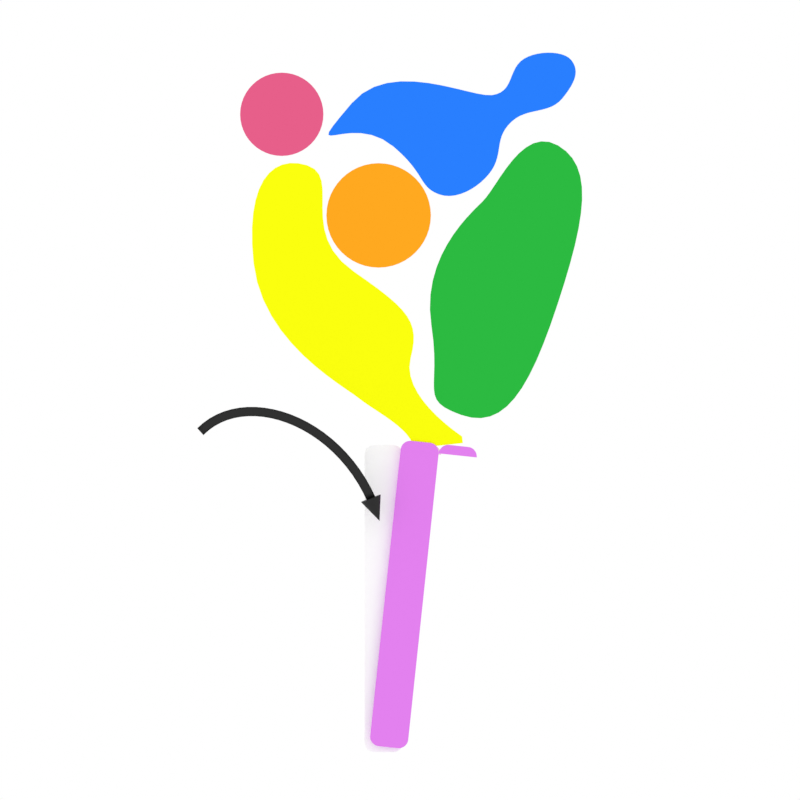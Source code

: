 # Source: animated.blend  (saved by Blender 3.6.11; exported with 4.5.12 LTS)
import bpy
from mathutils import Matrix  # noqa: F401  (used for matrix-valued properties, if any)

bpy.ops.wm.read_factory_settings(use_empty=True)
scene = bpy.context.scene
scene.name = 'Scene'

# ---- collections
col_curves = bpy.data.collections.new('Curves'); scene.collection.children.link(col_curves)
col_pieces = bpy.data.collections.new('pieces'); scene.collection.children.link(col_pieces)
col_camera = bpy.data.collections.new('Camera'); scene.collection.children.link(col_camera)

# ---- materials (node trees are filled in below, after node groups)
mat_material = bpy.data.materials.new('Material')
mat_material.use_transparent_shadow = False
mat_material_001 = bpy.data.materials.new('Material.001')
mat_material_001.use_transparent_shadow = False
mat_svgmat_001 = bpy.data.materials.new('SVGMat.001')
mat_svgmat_001.use_transparent_shadow = False
mat_svgmat_001.diffuse_color = (1.0, 0.3968, 0.01444, 1.0)
mat_svgmat_003 = bpy.data.materials.new('SVGMat.003')
mat_svgmat_003.use_transparent_shadow = False
mat_svgmat_003.diffuse_color = (0.02217, 0.2122, 1.0, 1.0)
mat_svgmat_005 = bpy.data.materials.new('SVGMat.005')
mat_svgmat_005.use_transparent_shadow = False
mat_svgmat_005.diffuse_color = (0.162, 0.7379, 0.8228, 1.0)
mat_svgmat_007 = bpy.data.materials.new('SVGMat.007')
mat_svgmat_007.use_transparent_shadow = False
mat_svgmat_007.diffuse_color = (0.7991, 0.1144, 0.2542, 1.0)
mat_svgmat_009 = bpy.data.materials.new('SVGMat.009')
mat_svgmat_009.use_transparent_shadow = False
mat_svgmat_009.diffuse_color = (0.9647, 1.0, 0.004777, 1.0)
mat_svgmat_011 = bpy.data.materials.new('SVGMat.011')
mat_svgmat_011.use_transparent_shadow = False
mat_svgmat_011.diffuse_color = (0.02519, 0.491, 0.05286, 1.0)
mat_svgmat_013 = bpy.data.materials.new('SVGMat.013')
mat_svgmat_013.use_transparent_shadow = False
mat_svgmat_013.diffuse_color = (0.7682, 0.2195, 0.8632, 1.0)
mat_svgmat_002 = bpy.data.materials.new('SVGMat.002')
mat_svgmat_002.use_transparent_shadow = False
mat_svgmat_002.diffuse_color = (1.0, 1.0, 1.0, 1.0)

# ---- material node trees
mat_material.use_nodes = True; mat_material.node_tree.nodes.clear()
_N = mat_material.node_tree.nodes; _L = mat_material.node_tree.links
n0 = _N.new('ShaderNodeBsdfPrincipled'); n0.name = 'Principled BSDF'; n0.location = (10, 300)
n0.distribution = 'GGX'
n0.subsurface_method = 'RANDOM_WALK_SKIN'
n0.inputs[0].default_value = (0.0, 0.0, 0.0, 1.0)
n0.inputs[3].default_value = 1.45
n0.inputs[27].default_value = (0.0, 0.0, 0.0, 1.0)
n0.inputs[28].default_value = 1.0
n1 = _N.new('ShaderNodeOutputMaterial'); n1.name = 'Material Output'; n1.location = (300, 300)
_L.new(n0.outputs[0], n1.inputs[0])
n1.is_active_output = True
mat_material_001.use_nodes = True; mat_material_001.node_tree.nodes.clear()
_N = mat_material_001.node_tree.nodes; _L = mat_material_001.node_tree.links
n0 = _N.new('ShaderNodeBsdfPrincipled'); n0.name = 'Principled BSDF'; n0.location = (10, 300)
n0.distribution = 'GGX'
n0.subsurface_method = 'RANDOM_WALK_SKIN'
n0.inputs[0].default_value = (0.0, 0.0, 0.0, 1.0)
n0.inputs[3].default_value = 1.45
n0.inputs[27].default_value = (0.0, 0.0, 0.0, 1.0)
n0.inputs[28].default_value = 1.0
n1 = _N.new('ShaderNodeOutputMaterial'); n1.name = 'Material Output'; n1.location = (300, 300)
_L.new(n0.outputs[0], n1.inputs[0])
n1.is_active_output = True

# ---- world
world_world = bpy.data.worlds.new('World'); scene.world = world_world
world_world.use_nodes = True; world_world.node_tree.nodes.clear()
_N = world_world.node_tree.nodes; _L = world_world.node_tree.links
n0 = _N.new('ShaderNodeOutputWorld'); n0.name = 'World Output'; n0.location = (300, 300)
n1 = _N.new('ShaderNodeBackground'); n1.name = 'Background'; n1.location = (10, 300)
n1.inputs[0].default_value = (1.0, 1.0, 1.0, 1.0)
_L.new(n1.outputs[0], n0.inputs[0])
n0.is_active_output = True
world_world.color = (0.9513, 0.9513, 0.9513)
world_world.use_sun_shadow = False
world_world.sun_shadow_jitter_overblur = 0.0

# ---- cameras
cam_camera = bpy.data.cameras.new('Camera')
cam_camera.type = 'ORTHO'
cam_camera.ortho_scale = 8.6
cam_camera.display_size = 2.0

# ---- meshes
me_cone = bpy.data.meshes.new('Cone')
me_cone.from_pydata([(0.0, 1.0, -1.0), (0.1951, 0.9808, -1.0), (0.3827, 0.9239, -1.0), (0.5556, 0.8315, -1.0), (0.7071, 0.7071, -1.0), (0.8315, 0.5556, -1.0), (0.9239, 0.3827, -1.0), (0.9808, 0.1951, -1.0), (1.0, 0.0, -1.0), (0.9808, -0.1951, -1.0), (0.9239, -0.3827, -1.0), (0.8315, -0.5556, -1.0), (0.7071, -0.7071, -1.0), (0.5556, -0.8315, -1.0), (0.3827, -0.9239, -1.0), (0.1951, -0.9808, -1.0), (0.0, -1.0, -1.0), (-0.1951, -0.9808, -1.0), (-0.3827, -0.9239, -1.0), (-0.5556, -0.8315, -1.0), (-0.7071, -0.7071, -1.0), (-0.8315, -0.5556, -1.0), (-0.9239, -0.3827, -1.0), (-0.9808, -0.1951, -1.0), (-1.0, 0.0, -1.0), (-0.9808, 0.1951, -1.0), (-0.9239, 0.3827, -1.0), (-0.8315, 0.5556, -1.0), (-0.7071, 0.7071, -1.0), (-0.5556, 0.8315, -1.0), (-0.3827, 0.9239, -1.0), (-0.1951, 0.9808, -1.0), (0.0, 0.0, 1.0)], [], [(0, 32, 1), (1, 32, 2), (2, 32, 3), (3, 32, 4), (4, 32, 5), (5, 32, 6), (6, 32, 7), (7, 32, 8), (8, 32, 9), (9, 32, 10), (10, 32, 11), (11, 32, 12), (12, 32, 13), (13, 32, 14), (14, 32, 15), (15, 32, 16), (16, 32, 17), (17, 32, 18), (18, 32, 19), (19, 32, 20), (20, 32, 21), (21, 32, 22), (22, 32, 23), (23, 32, 24), (24, 32, 25), (25, 32, 26), (26, 32, 27), (27, 32, 28), (28, 32, 29), (29, 32, 30), (0, 1, 2, 3, 4, 5, 6, 7, 8, 9, 10, 11, 12, 13, 14, 15, 16, 17, 18, 19, 20, 21, 22, 23, 24, 25, 26, 27, 28, 29, 30, 31), (30, 32, 31), (31, 32, 0)])
_uv = me_cone.uv_layers.new(name='UVMap')
_uv.uv.foreach_set('vector', [0.25, 0.49, 0.25, 0.25, 0.2968, 0.4854, 0.2968, 0.4854, 0.25, 0.25, 0.3418, 0.4717, 0.3418, 0.4717, 0.25, 0.25, 0.3833, 0.4496, 0.3833, 0.4496, 0.25, 0.25, 0.4197, 0.4197, 0.4197, 0.4197, 0.25, 0.25, 0.4496, 0.3833, 0.4496, 0.3833, 0.25, 0.25, 0.4717, 0.3418, 0.4717, 0.3418, 0.25, 0.25, 0.4854, 0.2968, 0.4854, 0.2968, 0.25, 0.25, 0.49, 0.25, 0.49, 0.25, 0.25, 0.25, 0.4854, 0.2032, 0.4854, 0.2032, 0.25, 0.25, 0.4717, 0.1582, 0.4717, 0.1582, 0.25, 0.25, 0.4496, 0.1167, 0.4496, 0.1167, 0.25, 0.25, 0.4197, 0.08029, 0.4197, 0.08029, 0.25, 0.25, 0.3833, 0.05045, 0.3833, 0.05045, 0.25, 0.25, 0.3418, 0.02827, 0.3418, 0.02827, 0.25, 0.25, 0.2968, 0.01461, 0.2968, 0.01461, 0.25, 0.25, 0.25, 0.01, 0.25, 0.01, 0.25, 0.25, 0.2032, 0.01461, 0.2032, 0.01461, 0.25, 0.25, 0.1582, 0.02827, 0.1582, 0.02827, 0.25, 0.25, 0.1167, 0.05045, 0.1167, 0.05045, 0.25, 0.25, 0.08029, 0.08029, 0.08029, 0.08029, 0.25, 0.25, 0.05045, 0.1167, 0.05045, 0.1167, 0.25, 0.25, 0.02827, 0.1582, 0.02827, 0.1582, 0.25, 0.25, 0.01461, 0.2032, 0.01461, 0.2032, 0.25, 0.25, 0.01, 0.25, 0.01, 0.25, 0.25, 0.25, 0.01461, 0.2968, 0.01461, 0.2968, 0.25, 0.25, 0.02827, 0.3418, 0.02827, 0.3418, 0.25, 0.25, 0.05045, 0.3833, 0.05045, 0.3833, 0.25, 0.25, 0.08029, 0.4197, 0.08029, 0.4197, 0.25, 0.25, 0.1167, 0.4496, 0.1167, 0.4496, 0.25, 0.25, 0.1582, 0.4717, 0.75, 0.49, 0.7968, 0.4854, 0.8418, 0.4717, 0.8833, 0.4496, 0.9197, 0.4197, 0.9496, 0.3833, 0.9717, 0.3418, 0.9854, 0.2968, 0.99, 0.25, 0.9854, 0.2032, 0.9717, 0.1582, 0.9496, 0.1167, 0.9197, 0.08029, 0.8833, 0.05045, 0.8418, 0.02827, 0.7968, 0.01461, 0.75, 0.01, 0.7032, 0.01461, 0.6582, 0.02827, 0.6167, 0.05045, 0.5803, 0.08029, 0.5504, 0.1167, 0.5283, 0.1582, 0.5146, 0.2032, 0.51, 0.25, 0.5146, 0.2968, 0.5283, 0.3418, 0.5504, 0.3833, 0.5803, 0.4197, 0.6167, 0.4496, 0.6582, 0.4717, 0.7032, 0.4854, 0.1582, 0.4717, 0.25, 0.25, 0.2032, 0.4854, 0.2032, 0.4854, 0.25, 0.25, 0.25, 0.49])
me_cone.materials.append(mat_material_001)
me_cone.update()

# ---- curves / text
cu_beziercurve = bpy.data.curves.new('BezierCurve', 'CURVE')
cu_beziercurve.dimensions = '3D'
_sp = cu_beziercurve.splines.new('BEZIER'); _sp.bezier_points.add(1)
_sp.bezier_points.foreach_set('co', [-0.1339, 0.0734, 0.0, 1.793, -0.69, 0.0])
_sp.bezier_points.foreach_set('handle_left', [-0.6339, -0.4266, 0.0, 1.394, 0.2272, 0.0])
_sp.bezier_points.foreach_set('handle_right', [0.3661, 0.5734, 0.0, 2.191, -1.607, 0.0])
for _p, _l, _r in zip(_sp.bezier_points, ['ALIGNED', 'ALIGNED'], ['ALIGNED', 'ALIGNED']): _p.handle_left_type = _l; _p.handle_right_type = _r
_sp.order_u = 0
_sp.order_v = 0
_sp.resolution_u = 24
cu_beziercurve.materials.append(mat_material)
cu_beziercurve.path_duration = 30
cu_beziercurve.extrude = 0.01
cu_beziercurve.resolution_u = 24
cu_beziercurve.fill_mode = 'FULL'
cu_curve = bpy.data.curves.new('Curve', 'CURVE')
cu_curve.dimensions = '2D'
_sp = cu_curve.splines.new('BEZIER'); _sp.bezier_points.add(3)
_sp.bezier_points.foreach_set('co', [-0.01668, 2.98e-08, 0.0, 0.0, 0.01668, 0.0, 0.01669, 2.98e-08, 0.0, 0.0, -0.01668, 0.0])
_sp.bezier_points.foreach_set('handle_left', [-0.01668, -0.009208, 0.0, -0.00921, 0.01668, 0.0, 0.01669, 0.009208, 0.0, 0.00921, -0.01668, 0.0])
_sp.bezier_points.foreach_set('handle_right', [-0.01668, 0.009208, 0.0, 0.00921, 0.01668, 0.0, 0.01669, -0.009208, 0.0, -0.00921, -0.01668, 0.0])
_sp.use_cyclic_u = True
cu_curve.materials.append(mat_svgmat_001)
cu_curve.fill_mode = 'BOTH'
cu_curve_001 = bpy.data.curves.new('Curve.001', 'CURVE')
cu_curve_001.dimensions = '2D'
_sp = cu_curve_001.splines.new('BEZIER'); _sp.bezier_points.add(8)
_sp.bezier_points.foreach_set('co', [-0.02284, -0.01858, 0.0, -0.004007, -0.0279, 0.0, 0.009409, -0.01326, 0.0, 0.009743, 0.001792, 0.0, 0.02251, 0.01449, 0.0, 0.021, 0.02685, 0.0, 0.005881, 0.02096, 0.0, 0.000947, 0.007658, 0.0, -0.04021, -0.01008, 0.0])
_sp.bezier_points.foreach_set('handle_left', [-0.04019, -0.0121, 0.0, -0.01104, -0.0279, 0.0, 0.008845, -0.01896, 0.0, 0.00662, -0.004427, 0.0, 0.02031, 0.008014, 0.0, 0.02456, 0.02458, 0.0, 0.008351, 0.02563, 0.0, 0.007008, 0.01078, 0.0, -0.03357, 0.007873, 0.0])
_sp.bezier_points.foreach_set('handle_right', [-0.01005, -0.02336, 0.0, 0.003022, -0.0279, 0.0, 0.009972, -0.007568, 0.0, 0.01287, 0.008011, 0.0, 0.02472, 0.02097, 0.0, 0.01744, 0.02911, 0.0, 0.003412, 0.01629, 0.0, -0.005114, 0.004532, 0.0, -0.04961, -0.03552, 0.0])
_sp.use_cyclic_u = True
cu_curve_001.materials.append(mat_svgmat_003)
cu_curve_001.fill_mode = 'BOTH'
cu_curve_002 = bpy.data.curves.new('Curve.002', 'CURVE')
cu_curve_002.dimensions = '2D'
_sp = cu_curve_002.splines.new('BEZIER'); _sp.bezier_points.add(6)
_sp.bezier_points.foreach_set('co', [0.0124, -0.01508, 0.0, 0.02039, -0.002655, 0.0, 0.007345, 0.01454, 0.0, -0.01904, 0.01628, 0.0, -0.01873, -0.00189, 0.0, -0.005448, -0.0001287, 0.0, 0.003079, -0.01107, 0.0])
_sp.bezier_points.foreach_set('handle_left', [0.006358, -0.01541, 0.0, 0.02248, -0.00967, 0.0, 0.01277, 0.003319, 0.0, -0.01484, 0.02385, 0.0, -0.02021, -0.0007848, 0.0, -0.01014, 0.001916, 0.0, 0.002186, -0.006321, 0.0])
_sp.bezier_points.foreach_set('handle_right', [0.01844, -0.01475, 0.0, 0.0183, 0.004359, 0.0, 0.001919, 0.02576, 0.0, -0.02324, 0.008711, 0.0, -0.01725, -0.002995, 0.0, -0.0007612, -0.002173, 0.0, 0.003971, -0.01581, 0.0])
_sp.use_cyclic_u = True
cu_curve_002.materials.append(mat_svgmat_005)
cu_curve_002.fill_mode = 'BOTH'
cu_curve_003 = bpy.data.curves.new('Curve.003', 'CURVE')
cu_curve_003.dimensions = '2D'
_sp = cu_curve_003.splines.new('BEZIER'); _sp.bezier_points.add(3)
_sp.bezier_points.foreach_set('co', [-0.0133, -1.49e-08, 0.0, -1.49e-08, 0.0133, 0.0, 0.0133, -1.49e-08, 0.0, -1.49e-08, -0.0133, 0.0])
_sp.bezier_points.foreach_set('handle_left', [-0.0133, -0.007342, 0.0, -0.007344, 0.0133, 0.0, 0.0133, 0.007342, 0.0, 0.007344, -0.0133, 0.0])
_sp.bezier_points.foreach_set('handle_right', [-0.0133, 0.007342, 0.0, 0.007344, 0.0133, 0.0, 0.0133, -0.007342, 0.0, -0.007344, -0.0133, 0.0])
_sp.use_cyclic_u = True
cu_curve_003.materials.append(mat_svgmat_007)
cu_curve_003.fill_mode = 'BOTH'
cu_curve_004 = bpy.data.curves.new('Curve.004', 'CURVE')
cu_curve_004.dimensions = '2D'
_sp = cu_curve_004.splines.new('BEZIER'); _sp.bezier_points.add(7)
_sp.bezier_points.foreach_set('co', [0.008025, -0.03347, 0.0, -0.007678, -0.01565, 0.0, -0.03638, 0.03089, 0.0, -0.01603, 0.06014, 0.0, -0.004867, 0.02478, 0.0, 0.01018, -0.004752, 0.0, 0.02381, -0.03135, 0.0, 0.02381, -0.03347, 0.0])
_sp.bezier_points.foreach_set('handle_left', [0.008025, -0.03347, 0.0, -0.002865, -0.02046, 0.0, -0.03638, 0.005485, 0.0, -0.0271, 0.065, 0.0, -0.02157, 0.03921, 0.0, 0.01441, 0.006335, 0.0, 0.02118, -0.02901, 0.0, 0.02381, -0.03347, 0.0])
_sp.bezier_points.foreach_set('handle_right', [0.008025, -0.02718, 0.0, -0.01249, -0.01084, 0.0, -0.03638, 0.0563, 0.0, -0.004959, 0.05528, 0.0, 0.01183, 0.01034, 0.0, 0.005958, -0.01584, 0.0, 0.02381, -0.03135, 0.0, 0.02381, -0.03347, 0.0])
_sp.use_cyclic_u = True
cu_curve_004.materials.append(mat_svgmat_009)
cu_curve_004.fill_mode = 'BOTH'
cu_curve_005 = bpy.data.curves.new('Curve.005', 'CURVE')
cu_curve_005.dimensions = '2D'
_sp = cu_curve_005.splines.new('BEZIER'); _sp.bezier_points.add(4)
_sp.bezier_points.foreach_set('co', [-0.01692, -0.04191, 0.0, 0.01792, -0.01044, 0.0, 0.02401, 0.0399, 0.0, -0.002106, 0.02488, 0.0, -0.02291, -0.01243, 0.0])
_sp.bezier_points.foreach_set('handle_left', [-0.02994, -0.03538, 0.0, 0.005409, -0.03728, 0.0, 0.0346, 0.03199, 0.0, 0.003407, 0.02907, 0.0, -0.0237, 0.008909, 0.0])
_sp.bezier_points.foreach_set('handle_right', [-0.003899, -0.04845, 0.0, 0.03044, 0.0164, 0.0, 0.01342, 0.0478, 0.0, -0.00762, 0.02069, 0.0, -0.02212, -0.03376, 0.0])
_sp.use_cyclic_u = True
cu_curve_005.materials.append(mat_svgmat_011)
cu_curve_005.fill_mode = 'BOTH'
cu_curve_007 = bpy.data.curves.new('Curve.007', 'CURVE')
cu_curve_007.dimensions = '2D'
_sp = cu_curve_007.splines.new('BEZIER'); _sp.bezier_points.add(7)
_sp.bezier_points.foreach_set('co', [0.006108, 0.04597, 0.0, 0.003054, 0.04902, 0.0, -0.003054, 0.04902, 0.0, -0.006108, 0.04597, 0.0, -0.006108, -0.04597, 0.0, -0.003054, -0.04902, 0.0, 0.003054, -0.04902, 0.0, 0.006108, -0.04597, 0.0])
_sp.bezier_points.foreach_set('handle_left', [0.006108, 0.04597, 0.0, 0.00474, 0.04902, 0.0, -0.003054, 0.04902, 0.0, -0.006108, 0.04765, 0.0, -0.006108, -0.04597, 0.0, -0.004739, -0.04902, 0.0, 0.003054, -0.04902, 0.0, 0.006108, -0.04765, 0.0])
_sp.bezier_points.foreach_set('handle_right', [0.006108, 0.04765, 0.0, 0.003054, 0.04902, 0.0, -0.004739, 0.04902, 0.0, -0.006108, 0.04597, 0.0, -0.006108, -0.04765, 0.0, -0.003054, -0.04902, 0.0, 0.00474, -0.04902, 0.0, 0.006108, -0.04597, 0.0])
_sp.use_cyclic_u = True
_sp = cu_curve_007.splines.new('BEZIER'); _sp.bezier_points.add(7)
_sp.bezier_points.foreach_set('co', [-0.006108, 0.04597, 0.0, -0.009162, 0.04902, 0.0, -0.01527, 0.04902, 0.0, -0.01832, 0.04597, 0.0, -0.01832, -0.04597, 0.0, -0.01527, -0.04902, 0.0, -0.009162, -0.04902, 0.0, -0.006108, -0.04597, 0.0])
_sp.bezier_points.foreach_set('handle_left', [-0.006108, 0.04597, 0.0, -0.007476, 0.04902, 0.0, -0.01527, 0.04902, 0.0, -0.01832, 0.04765, 0.0, -0.01832, -0.04597, 0.0, -0.01696, -0.04902, 0.0, -0.009162, -0.04902, 0.0, -0.006108, -0.04765, 0.0])
_sp.bezier_points.foreach_set('handle_right', [-0.006108, 0.04765, 0.0, -0.009162, 0.04902, 0.0, -0.01696, 0.04902, 0.0, -0.01832, 0.04597, 0.0, -0.01832, -0.04765, 0.0, -0.01527, -0.04902, 0.0, -0.007476, -0.04902, 0.0, -0.006108, -0.04597, 0.0])
_sp.use_cyclic_u = True
cu_curve_007.materials.append(mat_svgmat_013)
cu_curve_007.fill_mode = 'BOTH'
cu_curve_008 = bpy.data.curves.new('Curve.008', 'CURVE')
cu_curve_008.dimensions = '2D'
_sp = cu_curve_008.splines.new('BEZIER'); _sp.bezier_points.add(7)
_sp.bezier_points.foreach_set('co', [0.006108, 0.04597, 0.0, 0.003054, 0.04902, 0.0, -0.003054, 0.04902, 0.0, -0.006108, 0.04597, 0.0, -0.006108, -0.04597, 0.0, -0.003054, -0.04902, 0.0, 0.003054, -0.04902, 0.0, 0.006108, -0.04597, 0.0])
_sp.bezier_points.foreach_set('handle_left', [0.006108, 0.04597, 0.0, 0.00474, 0.04902, 0.0, -0.003054, 0.04902, 0.0, -0.006108, 0.04765, 0.0, -0.006108, -0.04597, 0.0, -0.004739, -0.04902, 0.0, 0.003054, -0.04902, 0.0, 0.006108, -0.04765, 0.0])
_sp.bezier_points.foreach_set('handle_right', [0.006108, 0.04765, 0.0, 0.003054, 0.04902, 0.0, -0.004739, 0.04902, 0.0, -0.006108, 0.04597, 0.0, -0.006108, -0.04765, 0.0, -0.003054, -0.04902, 0.0, 0.00474, -0.04902, 0.0, 0.006108, -0.04597, 0.0])
_sp.use_cyclic_u = True
_sp = cu_curve_008.splines.new('BEZIER'); _sp.bezier_points.add(7)
_sp.bezier_points.foreach_set('co', [-0.006108, 0.04597, 0.0, -0.009162, 0.04902, 0.0, -0.01527, 0.04902, 0.0, -0.01832, 0.04597, 0.0, -0.01832, -0.04597, 0.0, -0.01527, -0.04902, 0.0, -0.009162, -0.04902, 0.0, -0.006108, -0.04597, 0.0])
_sp.bezier_points.foreach_set('handle_left', [-0.006108, 0.04597, 0.0, -0.007476, 0.04902, 0.0, -0.01527, 0.04902, 0.0, -0.01832, 0.04765, 0.0, -0.01832, -0.04597, 0.0, -0.01696, -0.04902, 0.0, -0.009162, -0.04902, 0.0, -0.006108, -0.04765, 0.0])
_sp.bezier_points.foreach_set('handle_right', [-0.006108, 0.04765, 0.0, -0.009162, 0.04902, 0.0, -0.01696, 0.04902, 0.0, -0.01832, 0.04597, 0.0, -0.01832, -0.04765, 0.0, -0.01527, -0.04902, 0.0, -0.007476, -0.04902, 0.0, -0.006108, -0.04597, 0.0])
_sp.use_cyclic_u = True
cu_curve_008.materials.append(mat_svgmat_002)
cu_curve_008.fill_mode = 'BOTH'

# ---- objects
ob_beziercurve = bpy.data.objects.new('BezierCurve', cu_beziercurve)
ob_cone = bpy.data.objects.new('Cone', me_cone)
ob_beta_ball = bpy.data.objects.new('beta-ball', cu_curve)
ob_finger = bpy.data.objects.new('finger', cu_curve_001)
ob_grip = bpy.data.objects.new('grip', cu_curve_002)
ob_knuckle = bpy.data.objects.new('knuckle', cu_curve_003)
ob_palm = bpy.data.objects.new('palm', cu_curve_004)
ob_thumb = bpy.data.objects.new('thumb', cu_curve_005)
ob_tm2 = bpy.data.objects.new('tm2', cu_curve_007)
ob_tm2_001 = bpy.data.objects.new('tm2.001', cu_curve_008)
ob_camera = bpy.data.objects.new('Camera', cam_camera)

# ---- transforms, parenting, visibility, modifiers, constraints
ob_beziercurve.location = (-2.046, -0.2, -0.3728)
ob_beziercurve.rotation_euler = (1.571, -0.0, 0.0)
_m = ob_beziercurve.modifiers.new('Solidify', 'SOLIDIFY')
_m.thickness = 0.1
ob_cone.location = (-0.2668, -0.1845, -1.175)
ob_cone.rotation_euler = (3.031, 0.3606, 3.055)
ob_cone.scale = (0.1143, 0.06648, 0.1312)
ob_beta_ball.location = (-0.2298, -8.69e-08, 1.988)
ob_beta_ball.rotation_euler = (1.571, -0.0, 0.0)
ob_beta_ball.scale = (33.66, 33.66, 33.66)
ob_finger.location = (0.8691, -1.333e-07, 3.05)
ob_finger.rotation_euler = (1.571, 0.3496, 1.593e-08)
ob_finger.scale = (33.66, 33.66, 33.66)
ob_grip.location = (4.521, -1.589e-07, 3.109)
ob_grip.rotation_euler = (1.571, 0.8156, 4.643e-08)
ob_grip.scale = (8.661, 8.661, 8.661)
ob_knuckle.location = (-1.271, -1.344e-07, 3.075)
ob_knuckle.rotation_euler = (1.571, -0.0, 0.0)
ob_knuckle.scale = (33.66, 33.66, 33.66)
ob_palm.location = (-0.2436, -2.509e-08, 0.574)
ob_palm.rotation_euler = (1.571, -0.1088, -4.773e-09)
ob_palm.scale = (33.66, 33.66, 33.66)
ob_thumb.location = (1.054, -5.734e-08, 1.312)
ob_thumb.rotation_euler = (1.571, -0.118, -5.181e-09)
ob_thumb.scale = (33.66, 33.66, 33.66)
ob_tm2.location = (0.4566, -0.01, -2.131)
ob_tm2.rotation_euler = (1.571, 0.1059, 4.646e-09)
ob_tm2.scale = (33.66, 33.66, 33.66)
ob_tm2_001.location = (0.2366, 0.09, -2.131)
ob_tm2_001.rotation_euler = (1.571, 0.0, 0.0)
ob_tm2_001.scale = (33.66, 33.66, 33.66)
ob_camera.location = (0.0, -17.64, 0.0)
ob_camera.rotation_euler = (1.571, -0.0, -0.0)
ob_camera.empty_image_side = 'FRONT'
ob_camera.lineart.crease_threshold = 0.0

# ---- collection membership
col_curves.objects.link(ob_beziercurve)
col_curves.objects.link(ob_cone)
col_pieces.objects.link(ob_beta_ball)
col_pieces.objects.link(ob_finger)
col_pieces.objects.link(ob_grip)
col_pieces.objects.link(ob_knuckle)
col_pieces.objects.link(ob_palm)
col_pieces.objects.link(ob_thumb)
col_pieces.objects.link(ob_tm2)
col_pieces.objects.link(ob_tm2_001)
col_camera.objects.link(ob_camera)

# ---- scene / render settings (as saved in the file)
scene.camera = ob_camera
scene.frame_start = 1; scene.frame_end = 60; scene.frame_set(60)
scene.render.engine = 'BLENDER_EEVEE_NEXT'
scene.render.resolution_x = 1080
scene.render.film_transparent = True
scene.cycles.sampling_pattern = 'TABULATED_SOBOL'
scene.view_settings.look = 'Medium Contrast'
scene.view_settings.view_transform = 'Standard'
bpy.context.view_layer.update()
